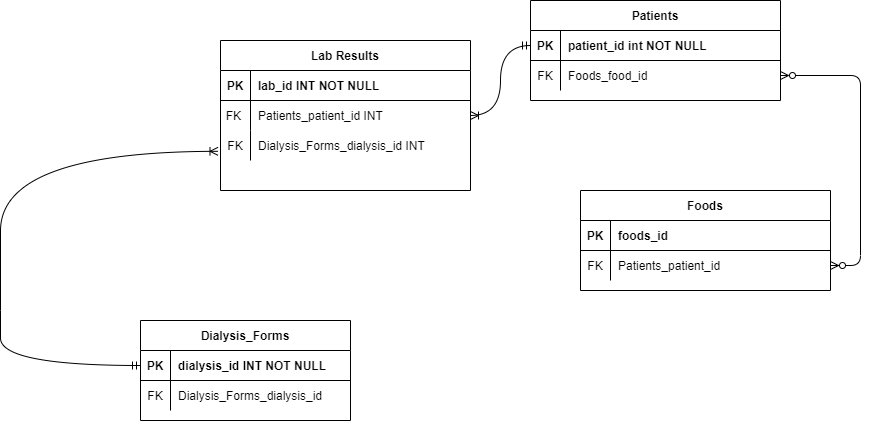

The diagram above was exported from draw.io. Its source (the exported page's mxGraphModel, read from the mxfile embedded in the PNG):
<mxGraphModel dx="2192" dy="582" grid="1" gridSize="10" guides="1" tooltips="1" connect="1" arrows="1" fold="1" page="1" pageScale="1" pageWidth="850" pageHeight="1100" math="0" shadow="0" extFonts="Permanent Marker^https://fonts.googleapis.com/css?family=Permanent+Marker">
  <root>
    <mxCell id="0" />
    <mxCell id="1" parent="0" />
    <mxCell id="Av7wNNmfinrTqVrN7h57-48" value="" style="edgeStyle=entityRelationEdgeStyle;endArrow=ERzeroToMany;startArrow=ERzeroToMany;endFill=1;startFill=0;exitX=1;exitY=0.5;exitDx=0;exitDy=0;" parent="1" source="Av7wNNmfinrTqVrN7h57-53" target="Av7wNNmfinrTqVrN7h57-60" edge="1">
      <mxGeometry width="100" height="100" relative="1" as="geometry">
        <mxPoint x="730" y="170" as="sourcePoint" />
        <mxPoint x="460" y="205" as="targetPoint" />
      </mxGeometry>
    </mxCell>
    <mxCell id="Av7wNNmfinrTqVrN7h57-49" value="Patients" style="shape=table;startSize=30;container=1;collapsible=1;childLayout=tableLayout;fixedRows=1;rowLines=0;fontStyle=1;align=center;resizeLast=1;" parent="1" vertex="1">
      <mxGeometry x="450" y="120" width="250" height="100" as="geometry" />
    </mxCell>
    <mxCell id="Av7wNNmfinrTqVrN7h57-50" value="" style="shape=partialRectangle;collapsible=0;dropTarget=0;pointerEvents=0;fillColor=none;points=[[0,0.5],[1,0.5]];portConstraint=eastwest;top=0;left=0;right=0;bottom=1;" parent="Av7wNNmfinrTqVrN7h57-49" vertex="1">
      <mxGeometry y="30" width="250" height="30" as="geometry" />
    </mxCell>
    <mxCell id="Av7wNNmfinrTqVrN7h57-51" value="PK" style="shape=partialRectangle;overflow=hidden;connectable=0;fillColor=none;top=0;left=0;bottom=0;right=0;fontStyle=1;" parent="Av7wNNmfinrTqVrN7h57-50" vertex="1">
      <mxGeometry width="30" height="30" as="geometry">
        <mxRectangle width="30" height="30" as="alternateBounds" />
      </mxGeometry>
    </mxCell>
    <mxCell id="Av7wNNmfinrTqVrN7h57-52" value="patient_id int NOT NULL " style="shape=partialRectangle;overflow=hidden;connectable=0;fillColor=none;top=0;left=0;bottom=0;right=0;align=left;spacingLeft=6;fontStyle=1;" parent="Av7wNNmfinrTqVrN7h57-50" vertex="1">
      <mxGeometry x="30" width="220" height="30" as="geometry">
        <mxRectangle width="220" height="30" as="alternateBounds" />
      </mxGeometry>
    </mxCell>
    <mxCell id="Av7wNNmfinrTqVrN7h57-53" value="" style="shape=partialRectangle;collapsible=0;dropTarget=0;pointerEvents=0;fillColor=none;points=[[0,0.5],[1,0.5]];portConstraint=eastwest;top=0;left=0;right=0;bottom=0;" parent="Av7wNNmfinrTqVrN7h57-49" vertex="1">
      <mxGeometry y="60" width="250" height="30" as="geometry" />
    </mxCell>
    <mxCell id="Av7wNNmfinrTqVrN7h57-54" value="FK" style="shape=partialRectangle;overflow=hidden;connectable=0;fillColor=none;top=0;left=0;bottom=0;right=0;" parent="Av7wNNmfinrTqVrN7h57-53" vertex="1">
      <mxGeometry width="30" height="30" as="geometry">
        <mxRectangle width="30" height="30" as="alternateBounds" />
      </mxGeometry>
    </mxCell>
    <mxCell id="Av7wNNmfinrTqVrN7h57-55" value="Foods_food_id" style="shape=partialRectangle;overflow=hidden;connectable=0;fillColor=none;top=0;left=0;bottom=0;right=0;align=left;spacingLeft=6;" parent="Av7wNNmfinrTqVrN7h57-53" vertex="1">
      <mxGeometry x="30" width="220" height="30" as="geometry">
        <mxRectangle width="220" height="30" as="alternateBounds" />
      </mxGeometry>
    </mxCell>
    <mxCell id="Av7wNNmfinrTqVrN7h57-56" value="Foods" style="shape=table;startSize=30;container=1;collapsible=1;childLayout=tableLayout;fixedRows=1;rowLines=0;fontStyle=1;align=center;resizeLast=1;" parent="1" vertex="1">
      <mxGeometry x="500" y="310" width="250" height="100" as="geometry" />
    </mxCell>
    <mxCell id="Av7wNNmfinrTqVrN7h57-57" value="" style="shape=partialRectangle;collapsible=0;dropTarget=0;pointerEvents=0;fillColor=none;points=[[0,0.5],[1,0.5]];portConstraint=eastwest;top=0;left=0;right=0;bottom=1;" parent="Av7wNNmfinrTqVrN7h57-56" vertex="1">
      <mxGeometry y="30" width="250" height="30" as="geometry" />
    </mxCell>
    <mxCell id="Av7wNNmfinrTqVrN7h57-58" value="PK" style="shape=partialRectangle;overflow=hidden;connectable=0;fillColor=none;top=0;left=0;bottom=0;right=0;fontStyle=1;" parent="Av7wNNmfinrTqVrN7h57-57" vertex="1">
      <mxGeometry width="30" height="30" as="geometry">
        <mxRectangle width="30" height="30" as="alternateBounds" />
      </mxGeometry>
    </mxCell>
    <mxCell id="Av7wNNmfinrTqVrN7h57-59" value="foods_id" style="shape=partialRectangle;overflow=hidden;connectable=0;fillColor=none;top=0;left=0;bottom=0;right=0;align=left;spacingLeft=6;fontStyle=1;" parent="Av7wNNmfinrTqVrN7h57-57" vertex="1">
      <mxGeometry x="30" width="220" height="30" as="geometry">
        <mxRectangle width="220" height="30" as="alternateBounds" />
      </mxGeometry>
    </mxCell>
    <mxCell id="Av7wNNmfinrTqVrN7h57-60" value="" style="shape=partialRectangle;collapsible=0;dropTarget=0;pointerEvents=0;fillColor=none;points=[[0,0.5],[1,0.5]];portConstraint=eastwest;top=0;left=0;right=0;bottom=0;" parent="Av7wNNmfinrTqVrN7h57-56" vertex="1">
      <mxGeometry y="60" width="250" height="30" as="geometry" />
    </mxCell>
    <mxCell id="Av7wNNmfinrTqVrN7h57-61" value="FK" style="shape=partialRectangle;overflow=hidden;connectable=0;fillColor=none;top=0;left=0;bottom=0;right=0;" parent="Av7wNNmfinrTqVrN7h57-60" vertex="1">
      <mxGeometry width="30" height="30" as="geometry">
        <mxRectangle width="30" height="30" as="alternateBounds" />
      </mxGeometry>
    </mxCell>
    <mxCell id="Av7wNNmfinrTqVrN7h57-62" value="Patients_patient_id" style="shape=partialRectangle;overflow=hidden;connectable=0;fillColor=none;top=0;left=0;bottom=0;right=0;align=left;spacingLeft=6;" parent="Av7wNNmfinrTqVrN7h57-60" vertex="1">
      <mxGeometry x="30" width="220" height="30" as="geometry">
        <mxRectangle width="220" height="30" as="alternateBounds" />
      </mxGeometry>
    </mxCell>
    <mxCell id="Av7wNNmfinrTqVrN7h57-66" value="Lab Results" style="shape=table;startSize=30;container=1;collapsible=1;childLayout=tableLayout;fixedRows=1;rowLines=0;fontStyle=1;align=center;resizeLast=1;" parent="1" vertex="1">
      <mxGeometry x="140" y="160" width="250" height="150" as="geometry" />
    </mxCell>
    <mxCell id="Av7wNNmfinrTqVrN7h57-67" value="" style="shape=partialRectangle;collapsible=0;dropTarget=0;pointerEvents=0;fillColor=none;points=[[0,0.5],[1,0.5]];portConstraint=eastwest;top=0;left=0;right=0;bottom=1;" parent="Av7wNNmfinrTqVrN7h57-66" vertex="1">
      <mxGeometry y="30" width="250" height="30" as="geometry" />
    </mxCell>
    <mxCell id="Av7wNNmfinrTqVrN7h57-68" value="PK" style="shape=partialRectangle;overflow=hidden;connectable=0;fillColor=none;top=0;left=0;bottom=0;right=0;fontStyle=1;" parent="Av7wNNmfinrTqVrN7h57-67" vertex="1">
      <mxGeometry width="30" height="30" as="geometry">
        <mxRectangle width="30" height="30" as="alternateBounds" />
      </mxGeometry>
    </mxCell>
    <mxCell id="Av7wNNmfinrTqVrN7h57-69" value="lab_id INT NOT NULL" style="shape=partialRectangle;overflow=hidden;connectable=0;fillColor=none;top=0;left=0;bottom=0;right=0;align=left;spacingLeft=6;fontStyle=1;" parent="Av7wNNmfinrTqVrN7h57-67" vertex="1">
      <mxGeometry x="30" width="220" height="30" as="geometry">
        <mxRectangle width="220" height="30" as="alternateBounds" />
      </mxGeometry>
    </mxCell>
    <mxCell id="Av7wNNmfinrTqVrN7h57-70" value="" style="shape=partialRectangle;collapsible=0;dropTarget=0;pointerEvents=0;fillColor=none;points=[[0,0.5],[1,0.5]];portConstraint=eastwest;top=0;left=0;right=0;bottom=0;" parent="Av7wNNmfinrTqVrN7h57-66" vertex="1">
      <mxGeometry y="60" width="250" height="30" as="geometry" />
    </mxCell>
    <mxCell id="Av7wNNmfinrTqVrN7h57-71" value="FK " style="shape=partialRectangle;overflow=hidden;connectable=0;fillColor=none;top=0;left=0;bottom=0;right=0;" parent="Av7wNNmfinrTqVrN7h57-70" vertex="1">
      <mxGeometry width="30" height="30" as="geometry">
        <mxRectangle width="30" height="30" as="alternateBounds" />
      </mxGeometry>
    </mxCell>
    <mxCell id="Av7wNNmfinrTqVrN7h57-72" value="Patients_patient_id INT" style="shape=partialRectangle;overflow=hidden;connectable=0;fillColor=none;top=0;left=0;bottom=0;right=0;align=left;spacingLeft=6;" parent="Av7wNNmfinrTqVrN7h57-70" vertex="1">
      <mxGeometry x="30" width="220" height="30" as="geometry">
        <mxRectangle width="220" height="30" as="alternateBounds" />
      </mxGeometry>
    </mxCell>
    <mxCell id="Av7wNNmfinrTqVrN7h57-73" style="shape=partialRectangle;collapsible=0;dropTarget=0;pointerEvents=0;fillColor=none;points=[[0,0.5],[1,0.5]];portConstraint=eastwest;top=0;left=0;right=0;bottom=0;" parent="Av7wNNmfinrTqVrN7h57-66" vertex="1">
      <mxGeometry y="90" width="250" height="30" as="geometry" />
    </mxCell>
    <mxCell id="Av7wNNmfinrTqVrN7h57-74" value="FK" style="shape=partialRectangle;overflow=hidden;connectable=0;fillColor=none;top=0;left=0;bottom=0;right=0;" parent="Av7wNNmfinrTqVrN7h57-73" vertex="1">
      <mxGeometry width="30" height="30" as="geometry">
        <mxRectangle width="30" height="30" as="alternateBounds" />
      </mxGeometry>
    </mxCell>
    <mxCell id="Av7wNNmfinrTqVrN7h57-75" value="Dialysis_Forms_dialysis_id INT" style="shape=partialRectangle;overflow=hidden;connectable=0;fillColor=none;top=0;left=0;bottom=0;right=0;align=left;spacingLeft=6;" parent="Av7wNNmfinrTqVrN7h57-73" vertex="1">
      <mxGeometry x="30" width="220" height="30" as="geometry">
        <mxRectangle width="220" height="30" as="alternateBounds" />
      </mxGeometry>
    </mxCell>
    <mxCell id="Av7wNNmfinrTqVrN7h57-76" value="Dialysis_Forms" style="shape=table;startSize=30;container=1;collapsible=1;childLayout=tableLayout;fixedRows=1;rowLines=0;fontStyle=1;align=center;resizeLast=1;" parent="1" vertex="1">
      <mxGeometry x="60" y="440" width="210" height="100" as="geometry" />
    </mxCell>
    <mxCell id="Av7wNNmfinrTqVrN7h57-77" value="" style="shape=tableRow;horizontal=0;startSize=0;swimlaneHead=0;swimlaneBody=0;fillColor=none;collapsible=0;dropTarget=0;points=[[0,0.5],[1,0.5]];portConstraint=eastwest;top=0;left=0;right=0;bottom=1;" parent="Av7wNNmfinrTqVrN7h57-76" vertex="1">
      <mxGeometry y="30" width="210" height="30" as="geometry" />
    </mxCell>
    <mxCell id="Av7wNNmfinrTqVrN7h57-78" value="PK" style="shape=partialRectangle;connectable=0;fillColor=none;top=0;left=0;bottom=0;right=0;fontStyle=1;overflow=hidden;" parent="Av7wNNmfinrTqVrN7h57-77" vertex="1">
      <mxGeometry width="30" height="30" as="geometry">
        <mxRectangle width="30" height="30" as="alternateBounds" />
      </mxGeometry>
    </mxCell>
    <mxCell id="Av7wNNmfinrTqVrN7h57-79" value="dialysis_id INT NOT NULL" style="shape=partialRectangle;connectable=0;fillColor=none;top=0;left=0;bottom=0;right=0;align=left;spacingLeft=6;fontStyle=1;overflow=hidden;" parent="Av7wNNmfinrTqVrN7h57-77" vertex="1">
      <mxGeometry x="30" width="180" height="30" as="geometry">
        <mxRectangle width="180" height="30" as="alternateBounds" />
      </mxGeometry>
    </mxCell>
    <mxCell id="Av7wNNmfinrTqVrN7h57-80" value="" style="shape=tableRow;horizontal=0;startSize=0;swimlaneHead=0;swimlaneBody=0;fillColor=none;collapsible=0;dropTarget=0;points=[[0,0.5],[1,0.5]];portConstraint=eastwest;top=0;left=0;right=0;bottom=0;" parent="Av7wNNmfinrTqVrN7h57-76" vertex="1">
      <mxGeometry y="60" width="210" height="30" as="geometry" />
    </mxCell>
    <mxCell id="Av7wNNmfinrTqVrN7h57-81" value="FK" style="shape=partialRectangle;connectable=0;fillColor=none;top=0;left=0;bottom=0;right=0;editable=1;overflow=hidden;" parent="Av7wNNmfinrTqVrN7h57-80" vertex="1">
      <mxGeometry width="30" height="30" as="geometry">
        <mxRectangle width="30" height="30" as="alternateBounds" />
      </mxGeometry>
    </mxCell>
    <mxCell id="Av7wNNmfinrTqVrN7h57-82" value="Dialysis_Forms_dialysis_id" style="shape=partialRectangle;connectable=0;fillColor=none;top=0;left=0;bottom=0;right=0;align=left;spacingLeft=6;overflow=hidden;" parent="Av7wNNmfinrTqVrN7h57-80" vertex="1">
      <mxGeometry x="30" width="180" height="30" as="geometry">
        <mxRectangle width="180" height="30" as="alternateBounds" />
      </mxGeometry>
    </mxCell>
    <mxCell id="Av7wNNmfinrTqVrN7h57-86" value="" style="edgeStyle=orthogonalEdgeStyle;endArrow=ERoneToMany;startArrow=ERmandOne;endFill=0;startFill=0;exitX=0;exitY=0.5;exitDx=0;exitDy=0;curved=1;entryX=-0.01;entryY=0.694;entryDx=0;entryDy=0;entryPerimeter=0;" parent="1" source="Av7wNNmfinrTqVrN7h57-77" target="Av7wNNmfinrTqVrN7h57-73" edge="1">
      <mxGeometry width="100" height="100" relative="1" as="geometry">
        <mxPoint x="-63.333333333333336" y="500" as="sourcePoint" />
        <mxPoint x="30" y="270" as="targetPoint" />
        <Array as="points">
          <mxPoint x="-80" y="485" />
          <mxPoint x="-80" y="430" />
          <mxPoint x="-80" y="430" />
          <mxPoint x="-80" y="271" />
        </Array>
      </mxGeometry>
    </mxCell>
    <mxCell id="Av7wNNmfinrTqVrN7h57-87" value="" style="edgeStyle=orthogonalEdgeStyle;curved=1;rounded=0;orthogonalLoop=1;jettySize=auto;html=1;startArrow=ERmandOne;startFill=0;endArrow=ERoneToMany;endFill=0;exitX=0;exitY=0.5;exitDx=0;exitDy=0;" parent="1" source="Av7wNNmfinrTqVrN7h57-50" target="Av7wNNmfinrTqVrN7h57-70" edge="1">
      <mxGeometry relative="1" as="geometry" />
    </mxCell>
  </root>
</mxGraphModel>